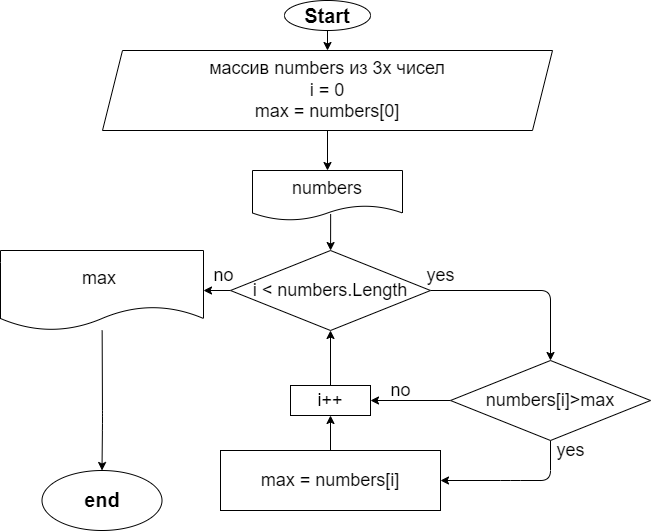

The diagram above was exported from draw.io. Its source (the exported page's mxGraphModel, read from the mxfile embedded in the PNG):
<mxGraphModel dx="643" dy="364" grid="1" gridSize="10" guides="1" tooltips="1" connect="1" arrows="1" fold="1" page="1" pageScale="1" pageWidth="827" pageHeight="1169" math="0" shadow="0">
  <root>
    <mxCell id="0" />
    <mxCell id="1" parent="0" />
    <mxCell id="2" value="" style="edgeStyle=none;html=1;fontSize=20;" parent="1" source="3" target="6" edge="1">
      <mxGeometry relative="1" as="geometry" />
    </mxCell>
    <mxCell id="3" value="&lt;font style=&quot;font-size: 20px&quot;&gt;&lt;b&gt;Start&lt;/b&gt;&lt;/font&gt;" style="ellipse;whiteSpace=wrap;html=1;" parent="1" vertex="1">
      <mxGeometry x="294" y="10" width="86" height="30" as="geometry" />
    </mxCell>
    <mxCell id="4" value="" style="edgeStyle=none;html=1;fontSize=18;exitX=0.521;exitY=0.87;exitDx=0;exitDy=0;exitPerimeter=0;" parent="1" source="16" target="9" edge="1">
      <mxGeometry relative="1" as="geometry">
        <mxPoint x="340" y="200" as="sourcePoint" />
        <mxPoint x="337" y="200" as="targetPoint" />
      </mxGeometry>
    </mxCell>
    <mxCell id="5" value="" style="edgeStyle=none;html=1;fontSize=18;exitX=0.5;exitY=1;exitDx=0;exitDy=0;entryX=0.5;entryY=0;entryDx=0;entryDy=0;" parent="1" source="6" target="16" edge="1">
      <mxGeometry relative="1" as="geometry" />
    </mxCell>
    <mxCell id="6" value="&lt;font style=&quot;font-size: 18px&quot;&gt;массив numbers из 3х чисел&lt;br&gt;i = 0&lt;br&gt;max = numbers[0]&lt;br&gt;&lt;/font&gt;" style="shape=parallelogram;perimeter=parallelogramPerimeter;whiteSpace=wrap;html=1;fixedSize=1;" parent="1" vertex="1">
      <mxGeometry x="112" y="60" width="450" height="80" as="geometry" />
    </mxCell>
    <mxCell id="7" value="" style="edgeStyle=none;html=1;fontSize=18;" parent="1" source="9" target="18" edge="1">
      <mxGeometry relative="1" as="geometry">
        <mxPoint x="560" y="330" as="targetPoint" />
        <Array as="points">
          <mxPoint x="560" y="300" />
        </Array>
      </mxGeometry>
    </mxCell>
    <mxCell id="8" value="" style="edgeStyle=none;html=1;fontSize=18;" parent="1" source="9" target="14" edge="1">
      <mxGeometry relative="1" as="geometry" />
    </mxCell>
    <mxCell id="9" value="i &amp;lt; numbers.Length" style="rhombus;whiteSpace=wrap;html=1;fontSize=18;" parent="1" vertex="1">
      <mxGeometry x="240" y="260" width="200" height="80" as="geometry" />
    </mxCell>
    <mxCell id="12" value="yes" style="text;html=1;align=center;verticalAlign=middle;resizable=0;points=[];autosize=1;strokeColor=none;fillColor=none;fontSize=18;" parent="1" vertex="1">
      <mxGeometry x="430" y="270" width="40" height="30" as="geometry" />
    </mxCell>
    <mxCell id="13" style="edgeStyle=none;html=1;fontSize=18;entryX=0.5;entryY=0;entryDx=0;entryDy=0;" parent="1" source="14" target="17" edge="1">
      <mxGeometry relative="1" as="geometry">
        <mxPoint x="120" y="440" as="targetPoint" />
        <Array as="points">
          <mxPoint x="112" y="430" />
        </Array>
      </mxGeometry>
    </mxCell>
    <mxCell id="14" value="max&amp;nbsp;" style="shape=document;whiteSpace=wrap;html=1;boundedLbl=1;fontSize=18;" parent="1" vertex="1">
      <mxGeometry x="10" y="260" width="203" height="80" as="geometry" />
    </mxCell>
    <mxCell id="15" value="no" style="text;html=1;align=center;verticalAlign=middle;resizable=0;points=[];autosize=1;strokeColor=none;fillColor=none;fontSize=18;" parent="1" vertex="1">
      <mxGeometry x="213" y="270" width="40" height="30" as="geometry" />
    </mxCell>
    <mxCell id="16" value="&lt;span style=&quot;font-size: 18px&quot;&gt;numbers&lt;/span&gt;" style="shape=document;whiteSpace=wrap;html=1;boundedLbl=1;" parent="1" vertex="1">
      <mxGeometry x="262" y="180" width="150" height="50" as="geometry" />
    </mxCell>
    <mxCell id="17" value="&lt;font style=&quot;font-size: 20px&quot;&gt;&lt;b&gt;end&lt;/b&gt;&lt;/font&gt;" style="ellipse;whiteSpace=wrap;html=1;fontSize=18;" parent="1" vertex="1">
      <mxGeometry x="51.5" y="480" width="120" height="60" as="geometry" />
    </mxCell>
    <mxCell id="21" style="edgeStyle=none;html=1;entryX=1;entryY=0.5;entryDx=0;entryDy=0;fontSize=18;" parent="1" source="18" target="19" edge="1">
      <mxGeometry relative="1" as="geometry" />
    </mxCell>
    <mxCell id="23" style="edgeStyle=none;html=1;fontSize=18;entryX=1;entryY=0.5;entryDx=0;entryDy=0;" parent="1" source="18" target="24" edge="1">
      <mxGeometry relative="1" as="geometry">
        <mxPoint x="450" y="510" as="targetPoint" />
        <Array as="points">
          <mxPoint x="560" y="490" />
          <mxPoint x="520" y="490" />
        </Array>
      </mxGeometry>
    </mxCell>
    <mxCell id="18" value="&lt;font style=&quot;font-size: 18px&quot;&gt;&lt;font style=&quot;font-size: 18px&quot;&gt;numbers&lt;/font&gt;[i]&amp;gt;max&lt;/font&gt;" style="rhombus;whiteSpace=wrap;html=1;" parent="1" vertex="1">
      <mxGeometry x="460" y="370" width="200" height="80" as="geometry" />
    </mxCell>
    <mxCell id="20" style="edgeStyle=none;html=1;entryX=0.5;entryY=1;entryDx=0;entryDy=0;fontSize=18;" parent="1" source="19" target="9" edge="1">
      <mxGeometry relative="1" as="geometry" />
    </mxCell>
    <mxCell id="19" value="&lt;font style=&quot;font-size: 18px&quot;&gt;i++&lt;/font&gt;" style="rounded=0;whiteSpace=wrap;html=1;" parent="1" vertex="1">
      <mxGeometry x="300" y="395" width="80" height="30" as="geometry" />
    </mxCell>
    <mxCell id="22" value="no" style="text;html=1;align=center;verticalAlign=middle;resizable=0;points=[];autosize=1;strokeColor=none;fillColor=none;fontSize=18;" parent="1" vertex="1">
      <mxGeometry x="390" y="385" width="40" height="30" as="geometry" />
    </mxCell>
    <mxCell id="26" style="edgeStyle=none;html=1;entryX=0.5;entryY=1;entryDx=0;entryDy=0;fontSize=18;" parent="1" source="24" target="19" edge="1">
      <mxGeometry relative="1" as="geometry" />
    </mxCell>
    <mxCell id="24" value="max = numbers[i]" style="rounded=0;whiteSpace=wrap;html=1;fontSize=18;" parent="1" vertex="1">
      <mxGeometry x="230" y="460" width="220" height="60" as="geometry" />
    </mxCell>
    <mxCell id="25" value="yes" style="text;html=1;align=center;verticalAlign=middle;resizable=0;points=[];autosize=1;strokeColor=none;fillColor=none;fontSize=18;" parent="1" vertex="1">
      <mxGeometry x="560" y="445" width="40" height="30" as="geometry" />
    </mxCell>
  </root>
</mxGraphModel>